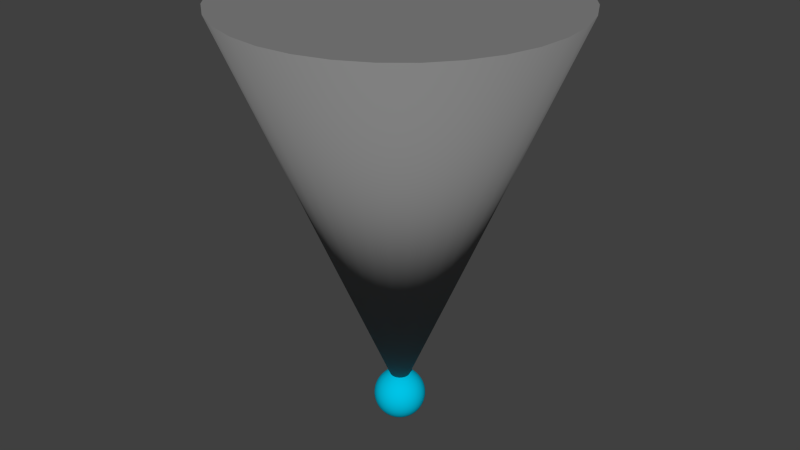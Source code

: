 # Source: Avatar.blend  (saved by Blender 2.68.0; exported with 4.5.12 LTS)
import bpy
from mathutils import Matrix  # noqa: F401  (used for matrix-valued properties, if any)

bpy.ops.wm.read_factory_settings(use_empty=True)
scene = bpy.context.scene
scene.name = 'Scene'

# ---- collections
col_collection_1 = bpy.data.collections.new('Collection 1'); scene.collection.children.link(col_collection_1)

# ---- materials (node trees are filled in below, after node groups)
mat_avatar_mat = bpy.data.materials.new('Avatar_Mat')
mat_avatar_mat.alpha_threshold = 0.0
mat_avatar_mat.use_transparent_shadow = False
mat_avatar_mat.preview_render_type = 'CUBE'
mat_avatar_mat.diffuse_color = (0.0, 0.552, 0.8, 1.0)
mat_avatar_mat.roughness = 0.5
mat_avatar_mat.line_color = (0.0, 0.0, 0.0, 1.0)
mat_view_mat = bpy.data.materials.new('view_mat')
mat_view_mat.alpha_threshold = 0.0
mat_view_mat.use_transparent_shadow = False
mat_view_mat.diffuse_color = (0.2203, 0.2203, 0.2203, 1.0)
mat_view_mat.roughness = 0.5
mat_view_mat.line_color = (0.0, 0.0, 0.0, 0.551)

# ---- material node trees

# ---- world
world_world = bpy.data.worlds.new('World'); scene.world = world_world
world_world.color = (0.05088, 0.05088, 0.05088)
world_world.use_sun_shadow = False
world_world.sun_shadow_jitter_overblur = 0.0
world_world.cycles.sampling_method = 'MANUAL'
world_world.cycles.sample_map_resolution = 256

# ---- meshes
me_sphere = bpy.data.meshes.new('Sphere')
me_sphere.from_pydata([(-9.045e-08, -1.758, 4.262), (0.3437, -1.724, 4.262), (0.6742, -1.624, 4.262), (0.9788, -1.461, 4.262), (1.246, -1.242, 4.262), (1.465, -0.9753, 4.262), (1.628, -0.6707, 4.262), (1.728, -0.3402, 4.262), (1.762, 0.003485, 4.262), (-2.647e-23, 0.003486, 0.001238), (1.728, 0.3472, 4.262), (1.628, 0.6777, 4.262), (1.465, 0.9823, 4.262), (1.246, 1.249, 4.262), (0.9788, 1.468, 4.262), (0.6742, 1.631, 4.262), (0.3437, 1.731, 4.262), (-6.645e-07, 1.765, 4.262), (-0.3437, 1.731, 4.262), (-0.6742, 1.631, 4.262), (-0.9788, 1.468, 4.262), (-1.246, 1.249, 4.262), (-1.465, 0.9823, 4.262), (-1.628, 0.6777, 4.262), (-1.728, 0.3472, 4.262), (-1.762, 0.003484, 4.262), (-1.728, -0.3402, 4.262), (-1.628, -0.6707, 4.262), (-1.465, -0.9753, 4.262), (-1.246, -1.242, 4.262), (-0.9788, -1.461, 4.262), (-0.6742, -1.624, 4.262), (-0.3437, -1.724, 4.262), (-0.05301, 0.2665, -3.342e-08), (-0.104, 0.2511, -3.342e-08), (-0.151, 0.2259, -3.342e-08), (-0.1922, 0.1922, -3.342e-08), (-0.2259, 0.151, -3.342e-08), (-0.2511, 0.104, -4.152e-08), (-0.2665, 0.05301, -4.557e-08), (-0.2717, 1.358e-08, -4.962e-08), (-0.2665, -0.05301, -5.367e-08), (-0.2511, -0.104, -5.772e-08), (-0.2259, -0.151, -6.582e-08), (-0.1922, -0.1922, -6.582e-08), (-0.151, -0.2259, -6.582e-08), (-0.104, -0.2511, -6.582e-08), (-0.05301, -0.2665, -6.582e-08), (-0.052, 0.2665, -0.01034), (-0.102, 0.2511, -0.02029), (-0.1481, 0.2259, -0.02945), (-0.1885, 0.1922, -0.03749), (-0.2216, 0.151, -0.04408), (-0.2462, 0.104, -0.04898), (-0.2614, 0.05301, -0.052), (-0.2665, 2.951e-08, -0.05301), (-0.2614, -0.05301, -0.052), (-0.2462, -0.104, -0.04898), (-0.2216, -0.151, -0.04408), (-0.1885, -0.1922, -0.03749), (-0.1481, -0.2259, -0.02945), (-0.102, -0.2511, -0.02029), (-0.052, -0.2665, -0.01034), (-0.04898, 0.2665, -0.02029), (-0.09608, 0.2511, -0.0398), (-0.1395, 0.2259, -0.05777), (-0.1775, 0.1922, -0.07353), (-0.2087, 0.151, -0.08647), (-0.2319, 0.104, -0.09608), (-0.2462, 0.05301, -0.102), (-0.2511, 3.356e-08, -0.104), (-0.2462, -0.05301, -0.102), (-0.2319, -0.104, -0.09608), (-0.2087, -0.151, -0.08647), (-0.1775, -0.1922, -0.07353), (-0.1395, -0.2259, -0.05777), (-0.09608, -0.2511, -0.0398), (-0.04898, -0.2665, -0.02029), (-0.04408, 0.2665, -0.02945), (-0.08647, 0.2511, -0.05777), (-0.1255, 0.2259, -0.08388), (-0.1598, 0.1922, -0.1068), (-0.1879, 0.151, -0.1255), (-0.2087, 0.104, -0.1395), (-0.2216, 0.05301, -0.1481), (-0.2259, 4.166e-08, -0.151), (-0.2216, -0.05301, -0.1481), (-0.2087, -0.104, -0.1395), (-0.1879, -0.151, -0.1255), (-0.1598, -0.1922, -0.1068), (-0.1255, -0.2259, -0.08388), (-0.08647, -0.2511, -0.05777), (-0.04408, -0.2665, -0.02945), (-0.03749, 0.2665, -0.03749), (-0.07353, 0.2511, -0.07353), (-0.1068, 0.2259, -0.1068), (-0.1359, 0.1922, -0.1359), (-0.1598, 0.151, -0.1598), (-0.1775, 0.104, -0.1775), (-0.1885, 0.05301, -0.1885), (-0.1922, 4.166e-08, -0.1922), (-0.1885, -0.05301, -0.1885), (-0.1775, -0.104, -0.1775), (-0.1598, -0.151, -0.1598), (-0.1359, -0.1922, -0.1359), (-0.1068, -0.2259, -0.1068), (-0.07353, -0.2511, -0.07353), (-0.03749, -0.2665, -0.03749), (-0.02945, 0.2665, -0.04408), (-0.05777, 0.2511, -0.08647), (-0.08388, 0.2259, -0.1255), (-0.1068, 0.1922, -0.1598), (-0.1255, 0.151, -0.1879), (-0.1395, 0.104, -0.2087), (-0.1481, 0.05301, -0.2216), (-0.151, 4.166e-08, -0.2259), (-0.1481, -0.05301, -0.2216), (-0.1395, -0.104, -0.2087), (-0.1255, -0.151, -0.1879), (-0.1068, -0.1922, -0.1598), (-0.08388, -0.2259, -0.1255), (-0.05777, -0.2511, -0.08647), (-0.02945, -0.2665, -0.04408), (-0.02029, 0.2665, -0.04898), (-0.0398, 0.2511, -0.09608), (-0.05777, 0.2259, -0.1395), (-0.07353, 0.1922, -0.1775), (-0.08647, 0.151, -0.2087), (-0.09608, 0.104, -0.2319), (-0.102, 0.05301, -0.2462), (-0.104, 4.166e-08, -0.2511), (-0.102, -0.05301, -0.2462), (-0.09608, -0.104, -0.2319), (-0.08647, -0.151, -0.2087), (-0.07353, -0.1922, -0.1775), (-0.05777, -0.2259, -0.1395), (-0.0398, -0.2511, -0.09608), (-0.02029, -0.2665, -0.04898), (-0.01034, 0.2665, -0.052), (-0.02029, 0.2511, -0.102), (-0.02945, 0.2259, -0.1481), (-0.03749, 0.1922, -0.1885), (-0.04408, 0.151, -0.2216), (-0.04898, 0.104, -0.2462), (-0.052, 0.05301, -0.2614), (-0.05301, 4.166e-08, -0.2665), (-0.052, -0.05301, -0.2614), (-0.04898, -0.104, -0.2462), (-0.04408, -0.151, -0.2216), (-0.03749, -0.1922, -0.1885), (-0.02945, -0.2259, -0.1481), (-0.02029, -0.2511, -0.102), (-0.01034, -0.2665, -0.052), (2.167e-07, 0.2665, -0.05301), (2.218e-07, 0.2511, -0.104), (2.218e-07, 0.2259, -0.151), (2.319e-07, 0.1922, -0.1922), (2.36e-07, 0.151, -0.2259), (2.238e-07, 0.104, -0.2511), (2.522e-07, 0.05301, -0.2665), (2.157e-07, 4.166e-08, -0.2717), (2.522e-07, -0.05301, -0.2665), (2.157e-07, -0.104, -0.2511), (2.36e-07, -0.151, -0.2259), (2.319e-07, -0.1922, -0.1922), (2.299e-07, -0.2259, -0.151), (2.198e-07, -0.2511, -0.104), (2.086e-07, -0.2665, -0.05301), (0.01034, 0.2665, -0.052), (0.02029, 0.2511, -0.102), (0.02945, 0.2259, -0.1481), (0.03749, 0.1922, -0.1885), (0.04408, 0.151, -0.2216), (0.04898, 0.104, -0.2462), (0.052, 0.05301, -0.2614), (0.05301, 4.166e-08, -0.2665), (0.052, -0.05301, -0.2614), (0.04898, -0.104, -0.2462), (0.04408, -0.151, -0.2216), (0.03749, -0.1922, -0.1885), (0.02945, -0.2259, -0.1481), (0.02029, -0.2511, -0.102), (0.01034, -0.2665, -0.052), (0.02029, 0.2665, -0.04898), (0.0398, 0.2511, -0.09608), (0.05777, 0.2259, -0.1395), (0.07353, 0.1922, -0.1775), (0.08647, 0.151, -0.2087), (0.09608, 0.104, -0.2319), (0.102, 0.05301, -0.2462), (0.104, 4.166e-08, -0.2511), (0.102, -0.05301, -0.2462), (0.09608, -0.104, -0.2319), (0.08647, -0.151, -0.2087), (0.07353, -0.1922, -0.1775), (0.05777, -0.2259, -0.1395), (0.0398, -0.2511, -0.09608), (0.02029, -0.2665, -0.04898), (0.02945, 0.2665, -0.04408), (0.05777, 0.2511, -0.08647), (0.08388, 0.2259, -0.1255), (0.1068, 0.1922, -0.1598), (0.1255, 0.151, -0.1879), (0.1395, 0.104, -0.2087), (0.1481, 0.05301, -0.2216), (0.151, 4.166e-08, -0.2259), (0.1481, -0.05301, -0.2216), (0.1395, -0.104, -0.2087), (0.1255, -0.151, -0.1879), (0.1068, -0.1922, -0.1598), (0.08388, -0.2259, -0.1255), (0.05777, -0.2511, -0.08647), (0.02945, -0.2665, -0.04408), (0.03749, 0.2665, -0.03749), (0.07353, 0.2511, -0.07353), (0.1068, 0.2259, -0.1068), (0.1359, 0.1922, -0.1359), (0.1598, 0.151, -0.1598), (0.1775, 0.104, -0.1775), (0.1885, 0.05301, -0.1885), (0.1922, 4.166e-08, -0.1922), (0.1885, -0.05301, -0.1885), (0.1775, -0.104, -0.1775), (0.1598, -0.151, -0.1598), (0.1359, -0.1922, -0.1359), (0.1068, -0.2259, -0.1068), (0.07353, -0.2511, -0.07353), (0.03749, -0.2665, -0.03749), (0.04408, 0.2665, -0.02945), (0.08647, 0.2511, -0.05777), (0.1255, 0.2259, -0.08388), (0.1598, 0.1922, -0.1068), (0.1879, 0.151, -0.1255), (0.2087, 0.104, -0.1395), (0.2216, 0.05301, -0.1481), (0.2259, 4.166e-08, -0.151), (0.2216, -0.05301, -0.1481), (0.2087, -0.104, -0.1395), (0.1879, -0.151, -0.1255), (0.1598, -0.1922, -0.1068), (0.1255, -0.2259, -0.08388), (0.08647, -0.2511, -0.05777), (0.04408, -0.2665, -0.02945), (0.04898, 0.2665, -0.02029), (0.09608, 0.2511, -0.0398), (0.1395, 0.2259, -0.05777), (0.1775, 0.1922, -0.07353), (0.2087, 0.151, -0.08647), (0.2319, 0.104, -0.09608), (0.2462, 0.05301, -0.102), (0.2511, 3.356e-08, -0.104), (0.2462, -0.05301, -0.102), (0.2319, -0.104, -0.09608), (0.2087, -0.151, -0.08647), (0.1775, -0.1922, -0.07353), (0.1395, -0.2259, -0.05777), (0.09608, -0.2511, -0.0398), (0.04898, -0.2665, -0.02029), (0.052, 0.2665, -0.01034), (0.102, 0.2511, -0.02029), (0.1481, 0.2259, -0.02945), (0.1885, 0.1922, -0.03749), (0.2216, 0.151, -0.04408), (0.2462, 0.104, -0.04898), (0.2614, 0.05301, -0.052), (0.2665, 2.951e-08, -0.05301), (0.2614, -0.05301, -0.052), (0.2462, -0.104, -0.04898), (0.2216, -0.151, -0.04408), (0.1885, -0.1922, -0.03749), (0.1481, -0.2259, -0.02945), (0.102, -0.2511, -0.02029), (0.052, -0.2665, -0.01034), (0.05301, 0.2665, -1.723e-08), (0.104, 0.2511, -1.723e-08), (0.151, 0.2259, -1.723e-08), (0.1922, 0.1922, -1.723e-08), (0.2259, 0.151, -1.723e-08), (0.2511, 0.104, -1.03e-09), (0.2665, 0.05301, -5.079e-09), (0.2717, 2.546e-08, -2.128e-08), (0.2665, -0.05301, -1.318e-08), (0.2511, -0.104, -4.152e-08), (0.2259, -0.151, -3.342e-08), (0.1922, -0.1922, -4.962e-08), (0.151, -0.2259, -3.342e-08), (0.104, -0.2511, -6.582e-08), (0.05301, -0.2665, -6.582e-08), (2.117e-07, -0.2717, -6.582e-08), (0.052, 0.2665, 0.01034), (0.102, 0.2511, 0.02029), (0.1481, 0.2259, 0.02945), (0.1885, 0.1922, 0.03749), (0.2216, 0.151, 0.04408), (0.2462, 0.104, 0.04898), (0.2614, 0.05301, 0.052), (0.2665, 2.141e-08, 0.05301), (0.2614, -0.05301, 0.052), (0.2462, -0.104, 0.04898), (0.2216, -0.151, 0.04408), (0.1885, -0.1922, 0.03749), (0.1481, -0.2259, 0.02945), (0.102, -0.2511, 0.02029), (0.052, -0.2665, 0.01034), (0.04898, 0.2665, 0.02029), (0.09608, 0.2511, 0.0398), (0.1395, 0.2259, 0.05777), (0.1775, 0.1922, 0.07353), (0.2087, 0.151, 0.08647), (0.2319, 0.104, 0.09608), (0.2462, 0.05301, 0.102), (0.2511, 1.736e-08, 0.104), (0.2462, -0.05301, 0.102), (0.2319, -0.104, 0.09608), (0.2087, -0.151, 0.08647), (0.1775, -0.1922, 0.07353), (0.1395, -0.2259, 0.05777), (0.09608, -0.2511, 0.0398), (0.04898, -0.2665, 0.02029), (0.04408, 0.2665, 0.02945), (0.08647, 0.2511, 0.05777), (0.1255, 0.2259, 0.08388), (0.1598, 0.1922, 0.1068), (0.1879, 0.151, 0.1255), (0.2087, 0.104, 0.1395), (0.2216, 0.05301, 0.1481), (0.2259, 9.263e-09, 0.151), (0.2216, -0.05301, 0.1481), (0.2087, -0.104, 0.1395), (0.1879, -0.151, 0.1255), (0.1598, -0.1922, 0.1068), (0.1255, -0.2259, 0.08388), (0.08647, -0.2511, 0.05777), (0.04408, -0.2665, 0.02945), (0.03749, 0.2665, 0.03749), (0.07353, 0.2511, 0.07353), (0.1068, 0.2259, 0.1068), (0.1359, 0.1922, 0.1359), (0.1598, 0.151, 0.1598), (0.1775, 0.104, 0.1775), (0.1885, 0.05301, 0.1885), (0.1922, 9.263e-09, 0.1922), (0.1885, -0.05301, 0.1885), (0.1775, -0.104, 0.1775), (0.1598, -0.151, 0.1598), (0.1359, -0.1922, 0.1359), (0.1068, -0.2259, 0.1068), (0.07353, -0.2511, 0.07353), (0.03749, -0.2665, 0.03749), (0.02945, 0.2665, 0.04408), (0.05777, 0.2511, 0.08647), (0.08388, 0.2259, 0.1255), (0.1068, 0.1922, 0.1598), (0.1255, 0.151, 0.1879), (0.1395, 0.104, 0.2087), (0.1481, 0.05301, 0.2216), (0.151, 9.263e-09, 0.2259), (0.1481, -0.05301, 0.2216), (0.1395, -0.104, 0.2087), (0.1255, -0.151, 0.1879), (0.1068, -0.1922, 0.1598), (0.08388, -0.2259, 0.1255), (0.05777, -0.2511, 0.08647), (0.02945, -0.2665, 0.04408), (0.02029, 0.2665, 0.04898), (0.0398, 0.2511, 0.09608), (0.05777, 0.2259, 0.1395), (0.07353, 0.1922, 0.1775), (0.08647, 0.151, 0.2087), (0.09608, 0.104, 0.2319), (0.102, 0.05301, 0.2462), (0.104, 9.263e-09, 0.2511), (0.102, -0.05301, 0.2462), (0.09608, -0.104, 0.2319), (0.08647, -0.151, 0.2087), (0.07353, -0.1922, 0.1775), (0.05777, -0.2259, 0.1395), (0.0398, -0.2511, 0.09608), (0.02029, -0.2665, 0.04898), (0.01034, 0.2665, 0.052), (0.02029, 0.2511, 0.102), (0.02945, 0.2259, 0.1481), (0.03749, 0.1922, 0.1885), (0.04408, 0.151, 0.2216), (0.04898, 0.104, 0.2462), (0.052, 0.05301, 0.2614), (0.05301, 9.263e-09, 0.2665), (0.052, -0.05301, 0.2614), (0.04898, -0.104, 0.2462), (0.04408, -0.151, 0.2216), (0.03749, -0.1922, 0.1885), (0.02945, -0.2259, 0.1481), (0.02029, -0.2511, 0.102), (0.01034, -0.2665, 0.052), (1.985e-07, 0.2665, 0.05301), (1.914e-07, 0.2511, 0.104), (1.854e-07, 0.2259, 0.151), (1.833e-07, 0.1922, 0.1922), (1.833e-07, 0.151, 0.2259), (1.631e-07, 0.104, 0.2511), (1.509e-07, 0.05301, 0.2665), (1.671e-07, 9.263e-09, 0.2717), (1.509e-07, -0.05301, 0.2665), (1.712e-07, -0.104, 0.2511), (1.833e-07, -0.151, 0.2259), (1.833e-07, -0.1922, 0.1922), (1.813e-07, -0.2259, 0.151), (2.076e-07, -0.2511, 0.104), (2.086e-07, -0.2665, 0.05301), (-0.01034, 0.2665, 0.052), (-0.02029, 0.2511, 0.102), (-0.02945, 0.2259, 0.1481), (-0.03749, 0.1922, 0.1885), (-0.04408, 0.151, 0.2216), (-0.04898, 0.104, 0.2462), (-0.052, 0.05301, 0.2614), (-0.05301, 9.263e-09, 0.2665), (-0.052, -0.05301, 0.2614), (-0.04898, -0.104, 0.2462), (-0.04408, -0.151, 0.2216), (-0.03749, -0.1922, 0.1885), (-0.02945, -0.2259, 0.1481), (-0.02029, -0.2511, 0.102), (-0.01034, -0.2665, 0.052), (-0.02029, 0.2665, 0.04898), (-0.0398, 0.2511, 0.09608), (-0.05777, 0.2259, 0.1395), (-0.07353, 0.1922, 0.1775), (-0.08647, 0.151, 0.2087), (-0.09608, 0.104, 0.2319), (-0.102, 0.05301, 0.2462), (-0.104, 9.263e-09, 0.2511), (-0.102, -0.05301, 0.2462), (-0.09608, -0.104, 0.2319), (-0.08647, -0.151, 0.2087), (-0.07353, -0.1922, 0.1775), (-0.05777, -0.2259, 0.1395), (-0.0398, -0.2511, 0.09608), (-0.02029, -0.2665, 0.04898), (-0.02945, 0.2665, 0.04408), (-0.05777, 0.2511, 0.08647), (-0.08388, 0.2259, 0.1255), (-0.1068, 0.1922, 0.1598), (-0.1255, 0.151, 0.1879), (-0.1395, 0.104, 0.2087), (-0.1481, 0.05301, 0.2216), (-0.151, 9.263e-09, 0.2259), (-0.1481, -0.05301, 0.2216), (-0.1395, -0.104, 0.2087), (-0.1255, -0.151, 0.1879), (-0.1068, -0.1922, 0.1598), (-0.08388, -0.2259, 0.1255), (-0.05777, -0.2511, 0.08647), (-0.02945, -0.2665, 0.04408), (1.491e-07, 0.2717, 3.136e-08), (-0.03749, 0.2665, 0.03749), (-0.07353, 0.2511, 0.07353), (-0.1068, 0.2259, 0.1068), (-0.1359, 0.1922, 0.1359), (-0.1598, 0.151, 0.1598), (-0.1775, 0.104, 0.1775), (-0.1885, 0.05301, 0.1885), (-0.1922, 9.263e-09, 0.1922), (-0.1885, -0.05301, 0.1885), (-0.1775, -0.104, 0.1775), (-0.1598, -0.151, 0.1598), (-0.1359, -0.1922, 0.1359), (-0.1068, -0.2259, 0.1068), (-0.07353, -0.2511, 0.07353), (-0.03749, -0.2665, 0.03749), (-0.04408, 0.2665, 0.02945), (-0.08647, 0.2511, 0.05777), (-0.1255, 0.2259, 0.08388), (-0.1598, 0.1922, 0.1068), (-0.1879, 0.151, 0.1255), (-0.2087, 0.104, 0.1395), (-0.2216, 0.05301, 0.1481), (-0.2259, 9.263e-09, 0.151), (-0.2216, -0.05301, 0.1481), (-0.2087, -0.104, 0.1395), (-0.1879, -0.151, 0.1255), (-0.1598, -0.1922, 0.1068), (-0.1255, -0.2259, 0.08388), (-0.08647, -0.2511, 0.05777), (-0.04408, -0.2665, 0.02945), (-0.04898, 0.2665, 0.02029), (-0.09608, 0.2511, 0.0398), (-0.1395, 0.2259, 0.05777), (-0.1775, 0.1922, 0.07353), (-0.2087, 0.151, 0.08647), (-0.2319, 0.104, 0.09608), (-0.2462, 0.05301, 0.102), (-0.2511, 1.736e-08, 0.104), (-0.2462, -0.05301, 0.102), (-0.2319, -0.104, 0.09608), (-0.2087, -0.151, 0.08647), (-0.1775, -0.1922, 0.07353), (-0.1395, -0.2259, 0.05777), (-0.09608, -0.2511, 0.0398), (-0.04898, -0.2665, 0.02029), (-0.052, 0.2665, 0.01034), (-0.102, 0.2511, 0.02029), (-0.1481, 0.2259, 0.02945), (-0.1885, 0.1922, 0.03749), (-0.2216, 0.151, 0.04408), (-0.2462, 0.104, 0.04898), (-0.2614, 0.05301, 0.052), (-0.2665, 2.141e-08, 0.05301), (-0.2614, -0.05301, 0.052), (-0.2462, -0.104, 0.04898), (-0.2216, -0.151, 0.04408), (-0.1885, -0.1922, 0.03749), (-0.1481, -0.2259, 0.02945), (-0.102, -0.2511, 0.02029), (-0.052, -0.2665, 0.01034)], [], [(31, 9, 32), (0, 9, 1), (32, 9, 0), (1, 9, 2), (30, 9, 31), (29, 9, 30), (28, 9, 29), (27, 9, 28), (26, 9, 27), (25, 9, 26), (24, 9, 25), (23, 9, 24), (22, 9, 23), (21, 9, 22), (20, 9, 21), (19, 9, 20), (18, 9, 19), (17, 9, 18), (16, 9, 17), (15, 9, 16), (14, 9, 15), (13, 9, 14), (12, 9, 13), (11, 9, 12), (10, 9, 11), (8, 9, 10), (7, 9, 8), (6, 9, 7), (5, 9, 6), (4, 9, 5), (3, 9, 4), (2, 9, 3), (0, 1, 2, 3, 4, 5, 6, 7, 8, 10, 11, 12, 13, 14, 15, 16, 17, 18, 19, 20, 21, 22, 23, 24, 25, 26, 27, 28, 29, 30, 31, 32), (42, 41, 56, 57), (36, 35, 50, 51), (43, 42, 57, 58), (37, 36, 51, 52), (44, 43, 58, 59), (38, 37, 52, 53), (45, 44, 59, 60), (39, 38, 53, 54), (46, 45, 60, 61), (40, 39, 54, 55), (34, 33, 48, 49), (47, 46, 61, 62), (41, 40, 55, 56), (35, 34, 49, 50), (60, 59, 74, 75), (54, 53, 68, 69), (61, 60, 75, 76), (55, 54, 69, 70), (49, 48, 63, 64), (62, 61, 76, 77), (56, 55, 70, 71), (50, 49, 64, 65), (57, 56, 71, 72), (51, 50, 65, 66), (58, 57, 72, 73), (52, 51, 66, 67), (59, 58, 73, 74), (53, 52, 67, 68), (73, 72, 87, 88), (67, 66, 81, 82), (74, 73, 88, 89), (68, 67, 82, 83), (75, 74, 89, 90), (69, 68, 83, 84), (76, 75, 90, 91), (70, 69, 84, 85), (64, 63, 78, 79), (77, 76, 91, 92), (71, 70, 85, 86), (65, 64, 79, 80), (72, 71, 86, 87), (66, 65, 80, 81), (79, 78, 93, 94), (92, 91, 106, 107), (86, 85, 100, 101), (80, 79, 94, 95), (87, 86, 101, 102), (81, 80, 95, 96), (88, 87, 102, 103), (82, 81, 96, 97), (89, 88, 103, 104), (83, 82, 97, 98), (90, 89, 104, 105), (84, 83, 98, 99), (91, 90, 105, 106), (85, 84, 99, 100), (98, 97, 112, 113), (105, 104, 119, 120), (99, 98, 113, 114), (106, 105, 120, 121), (100, 99, 114, 115), (94, 93, 108, 109), (107, 106, 121, 122), (101, 100, 115, 116), (95, 94, 109, 110), (102, 101, 116, 117), (96, 95, 110, 111), (103, 102, 117, 118), (97, 96, 111, 112), (104, 103, 118, 119), (117, 116, 131, 132), (111, 110, 125, 126), (118, 117, 132, 133), (112, 111, 126, 127), (119, 118, 133, 134), (113, 112, 127, 128), (120, 119, 134, 135), (114, 113, 128, 129), (121, 120, 135, 136), (115, 114, 129, 130), (109, 108, 123, 124), (122, 121, 136, 137), (116, 115, 130, 131), (110, 109, 124, 125), (136, 135, 150, 151), (130, 129, 144, 145), (124, 123, 138, 139), (137, 136, 151, 152), (131, 130, 145, 146), (125, 124, 139, 140), (132, 131, 146, 147), (126, 125, 140, 141), (133, 132, 147, 148), (127, 126, 141, 142), (134, 133, 148, 149), (128, 127, 142, 143), (135, 134, 149, 150), (129, 128, 143, 144), (149, 148, 163, 164), (143, 142, 157, 158), (150, 149, 164, 165), (144, 143, 158, 159), (151, 150, 165, 166), (145, 144, 159, 160), (139, 138, 153, 154), (152, 151, 166, 167), (146, 145, 160, 161), (140, 139, 154, 155), (147, 146, 161, 162), (141, 140, 155, 156), (148, 147, 162, 163), (142, 141, 156, 157), (162, 161, 176, 177), (156, 155, 170, 171), (163, 162, 177, 178), (157, 156, 171, 172), (164, 163, 178, 179), (158, 157, 172, 173), (165, 164, 179, 180), (159, 158, 173, 174), (166, 165, 180, 181), (160, 159, 174, 175), (154, 153, 168, 169), (167, 166, 181, 182), (161, 160, 175, 176), (155, 154, 169, 170), (181, 180, 195, 196), (175, 174, 189, 190), (169, 168, 183, 184), (182, 181, 196, 197), (176, 175, 190, 191), (170, 169, 184, 185), (177, 176, 191, 192), (171, 170, 185, 186), (178, 177, 192, 193), (172, 171, 186, 187), (179, 178, 193, 194), (173, 172, 187, 188), (180, 179, 194, 195), (174, 173, 188, 189), (194, 193, 208, 209), (188, 187, 202, 203), (195, 194, 209, 210), (189, 188, 203, 204), (196, 195, 210, 211), (190, 189, 204, 205), (184, 183, 198, 199), (197, 196, 211, 212), (191, 190, 205, 206), (185, 184, 199, 200), (192, 191, 206, 207), (186, 185, 200, 201), (193, 192, 207, 208), (187, 186, 201, 202), (207, 206, 221, 222), (201, 200, 215, 216), (208, 207, 222, 223), (202, 201, 216, 217), (209, 208, 223, 224), (203, 202, 217, 218), (210, 209, 224, 225), (204, 203, 218, 219), (211, 210, 225, 226), (205, 204, 219, 220), (199, 198, 213, 214), (212, 211, 226, 227), (206, 205, 220, 221), (200, 199, 214, 215), (226, 225, 240, 241), (220, 219, 234, 235), (214, 213, 228, 229), (227, 226, 241, 242), (221, 220, 235, 236), (215, 214, 229, 230), (222, 221, 236, 237), (216, 215, 230, 231), (223, 222, 237, 238), (217, 216, 231, 232), (224, 223, 238, 239), (218, 217, 232, 233), (225, 224, 239, 240), (219, 218, 233, 234), (232, 231, 246, 247), (239, 238, 253, 254), (233, 232, 247, 248), (240, 239, 254, 255), (234, 233, 248, 249), (241, 240, 255, 256), (235, 234, 249, 250), (229, 228, 243, 244), (242, 241, 256, 257), (236, 235, 250, 251), (230, 229, 244, 245), (237, 236, 251, 252), (231, 230, 245, 246), (238, 237, 252, 253), (251, 250, 265, 266), (245, 244, 259, 260), (252, 251, 266, 267), (246, 245, 260, 261), (253, 252, 267, 268), (247, 246, 261, 262), (254, 253, 268, 269), (248, 247, 262, 263), (255, 254, 269, 270), (249, 248, 263, 264), (256, 255, 270, 271), (250, 249, 264, 265), (244, 243, 258, 259), (257, 256, 271, 272), (270, 269, 284, 285), (264, 263, 278, 279), (271, 270, 285, 286), (265, 264, 279, 280), (259, 258, 273, 274), (272, 271, 286, 287), (266, 265, 280, 281), (260, 259, 274, 275), (267, 266, 281, 282), (261, 260, 275, 276), (268, 267, 282, 283), (262, 261, 276, 277), (269, 268, 283, 284), (263, 262, 277, 278), (283, 282, 298, 299), (277, 276, 292, 293), (284, 283, 299, 300), (278, 277, 293, 294), (285, 284, 300, 301), (279, 278, 294, 295), (286, 285, 301, 302), (280, 279, 295, 296), (274, 273, 289, 290), (287, 286, 302, 303), (281, 280, 296, 297), (275, 274, 290, 291), (282, 281, 297, 298), (276, 275, 291, 292), (303, 302, 317, 318), (297, 296, 311, 312), (291, 290, 305, 306), (298, 297, 312, 313), (292, 291, 306, 307), (299, 298, 313, 314), (293, 292, 307, 308), (300, 299, 314, 315), (294, 293, 308, 309), (301, 300, 315, 316), (295, 294, 309, 310), (302, 301, 316, 317), (296, 295, 310, 311), (290, 289, 304, 305), (316, 315, 330, 331), (310, 309, 324, 325), (317, 316, 331, 332), (311, 310, 325, 326), (305, 304, 319, 320), (318, 317, 332, 333), (312, 311, 326, 327), (306, 305, 320, 321), (313, 312, 327, 328), (307, 306, 321, 322), (314, 313, 328, 329), (308, 307, 322, 323), (315, 314, 329, 330), (309, 308, 323, 324), (329, 328, 343, 344), (323, 322, 337, 338), (330, 329, 344, 345), (324, 323, 338, 339), (331, 330, 345, 346), (325, 324, 339, 340), (332, 331, 346, 347), (326, 325, 340, 341), (320, 319, 334, 335), (333, 332, 347, 348), (327, 326, 341, 342), (321, 320, 335, 336), (328, 327, 342, 343), (322, 321, 336, 337), (348, 347, 362, 363), (342, 341, 356, 357), (336, 335, 350, 351), (343, 342, 357, 358), (337, 336, 351, 352), (344, 343, 358, 359), (338, 337, 352, 353), (345, 344, 359, 360), (339, 338, 353, 354), (346, 345, 360, 361), (340, 339, 354, 355), (347, 346, 361, 362), (341, 340, 355, 356), (335, 334, 349, 350), (361, 360, 375, 376), (355, 354, 369, 370), (362, 361, 376, 377), (356, 355, 370, 371), (350, 349, 364, 365), (363, 362, 377, 378), (357, 356, 371, 372), (351, 350, 365, 366), (358, 357, 372, 373), (352, 351, 366, 367), (359, 358, 373, 374), (353, 352, 367, 368), (360, 359, 374, 375), (354, 353, 368, 369), (367, 366, 381, 382), (374, 373, 388, 389), (368, 367, 382, 383), (375, 374, 389, 390), (369, 368, 383, 384), (376, 375, 390, 391), (370, 369, 384, 385), (377, 376, 391, 392), (371, 370, 385, 386), (365, 364, 379, 380), (378, 377, 392, 393), (372, 371, 386, 387), (366, 365, 380, 381), (373, 372, 387, 388), (386, 385, 400, 401), (380, 379, 394, 395), (393, 392, 407, 408), (387, 386, 401, 402), (381, 380, 395, 396), (388, 387, 402, 403), (382, 381, 396, 397), (389, 388, 403, 404), (383, 382, 397, 398), (390, 389, 404, 405), (384, 383, 398, 399), (391, 390, 405, 406), (385, 384, 399, 400), (392, 391, 406, 407), (405, 404, 419, 420), (399, 398, 413, 414), (406, 405, 420, 421), (400, 399, 414, 415), (407, 406, 421, 422), (401, 400, 415, 416), (395, 394, 409, 410), (408, 407, 422, 423), (402, 401, 416, 417), (396, 395, 410, 411), (403, 402, 417, 418), (397, 396, 411, 412), (404, 403, 418, 419), (398, 397, 412, 413), (418, 417, 432, 433), (412, 411, 426, 427), (419, 418, 433, 434), (413, 412, 427, 428), (420, 419, 434, 435), (414, 413, 428, 429), (421, 420, 435, 436), (415, 414, 429, 430), (422, 421, 436, 437), (416, 415, 430, 431), (410, 409, 424, 425), (423, 422, 437, 438), (417, 416, 431, 432), (411, 410, 425, 426), (437, 436, 451, 452), (431, 430, 445, 446), (425, 424, 439, 440), (438, 437, 452, 453), (432, 431, 446, 447), (426, 425, 440, 441), (433, 432, 447, 448), (427, 426, 441, 442), (434, 433, 448, 449), (428, 427, 442, 443), (435, 434, 449, 450), (429, 428, 443, 444), (436, 435, 450, 451), (430, 429, 444, 445), (450, 449, 465, 466), (444, 443, 459, 460), (451, 450, 466, 467), (445, 444, 460, 461), (452, 451, 467, 468), (446, 445, 461, 462), (440, 439, 455, 456), (453, 452, 468, 469), (447, 446, 462, 463), (441, 440, 456, 457), (448, 447, 463, 464), (442, 441, 457, 458), (449, 448, 464, 465), (443, 442, 458, 459), (464, 463, 478, 479), (458, 457, 472, 473), (465, 464, 479, 480), (459, 458, 473, 474), (466, 465, 480, 481), (460, 459, 474, 475), (467, 466, 481, 482), (461, 460, 475, 476), (468, 467, 482, 483), (462, 461, 476, 477), (456, 455, 470, 471), (469, 468, 483, 484), (463, 462, 477, 478), (457, 456, 471, 472), (483, 482, 497, 498), (477, 476, 491, 492), (471, 470, 485, 486), (484, 483, 498, 499), (478, 477, 492, 493), (472, 471, 486, 487), (479, 478, 493, 494), (473, 472, 487, 488), (480, 479, 494, 495), (474, 473, 488, 489), (481, 480, 495, 496), (475, 474, 489, 490), (482, 481, 496, 497), (476, 475, 490, 491), (496, 495, 510, 511), (490, 489, 504, 505), (497, 496, 511, 512), (491, 490, 505, 506), (498, 497, 512, 513), (492, 491, 506, 507), (486, 485, 500, 501), (499, 498, 513, 514), (493, 492, 507, 508), (487, 486, 501, 502), (494, 493, 508, 509), (488, 487, 502, 503), (495, 494, 509, 510), (489, 488, 503, 504), (33, 454, 48), (288, 47, 62), (48, 454, 63), (288, 62, 77), (63, 454, 78), (288, 77, 92), (288, 92, 107), (78, 454, 93), (93, 454, 108), (288, 107, 122), (108, 454, 123), (288, 122, 137), (288, 137, 152), (123, 454, 138), (138, 454, 153), (288, 152, 167), (288, 167, 182), (153, 454, 168), (288, 182, 197), (168, 454, 183), (183, 454, 198), (288, 197, 212), (288, 212, 227), (198, 454, 213), (213, 454, 228), (288, 227, 242), (228, 454, 243), (288, 242, 257), (288, 257, 272), (243, 454, 258), (258, 454, 273), (288, 272, 287), (273, 454, 289), (288, 287, 303), (288, 303, 318), (289, 454, 304), (304, 454, 319), (288, 318, 333), (319, 454, 334), (288, 333, 348), (288, 348, 363), (334, 454, 349), (349, 454, 364), (288, 363, 378), (364, 454, 379), (288, 378, 393), (288, 393, 408), (379, 454, 394), (394, 454, 409), (288, 408, 423), (288, 423, 438), (409, 454, 424), (288, 438, 453), (424, 454, 439), (439, 454, 455), (288, 453, 469), (288, 469, 484), (455, 454, 470), (288, 484, 499), (470, 454, 485), (485, 454, 500), (288, 499, 514), (502, 501, 34, 35), (288, 514, 47), (509, 508, 41, 42), (503, 502, 35, 36), (510, 509, 42, 43), (504, 503, 36, 37), (511, 510, 43, 44), (505, 504, 37, 38), (512, 511, 44, 45), (506, 505, 38, 39), (500, 454, 33), (513, 512, 45, 46), (507, 506, 39, 40), (501, 500, 33, 34), (514, 513, 46, 47), (508, 507, 40, 41)])
me_sphere.polygons.foreach_set('use_smooth', [1, 1, 1, 1, 1, 1, 1, 1, 1, 1, 1, 1, 1, 1, 1, 1, 1, 1, 1, 1, 1, 1, 1, 1, 1, 1, 1, 1, 1, 1, 1, 1, 0, 1, 1, 1, 1, 1, 1, 1, 1, 1, 1, 1, 1, 1, 1, 1, 1, 1, 1, 1, 1, 1, 1, 1, 1, 1, 1, 1, 1, 1, 1, 1, 1, 1, 1, 1, 1, 1, 1, 1, 1, 1, 1, 1, 1, 1, 1, 1, 1, 1, 1, 1, 1, 1, 1, 1, 1, 1, 1, 1, 1, 1, 1, 1, 1, 1, 1, 1, 1, 1, 1, 1, 1, 1, 1, 1, 1, 1, 1, 1, 1, 1, 1, 1, 1, 1, 1, 1, 1, 1, 1, 1, 1, 1, 1, 1, 1, 1, 1, 1, 1, 1, 1, 1, 1, 1, 1, 1, 1, 1, 1, 1, 1, 1, 1, 1, 1, 1, 1, 1, 1, 1, 1, 1, 1, 1, 1, 1, 1, 1, 1, 1, 1, 1, 1, 1, 1, 1, 1, 1, 1, 1, 1, 1, 1, 1, 1, 1, 1, 1, 1, 1, 1, 1, 1, 1, 1, 1, 1, 1, 1, 1, 1, 1, 1, 1, 1, 1, 1, 1, 1, 1, 1, 1, 1, 1, 1, 1, 1, 1, 1, 1, 1, 1, 1, 1, 1, 1, 1, 1, 1, 1, 1, 1, 1, 1, 1, 1, 1, 1, 1, 1, 1, 1, 1, 1, 1, 1, 1, 1, 1, 1, 1, 1, 1, 1, 1, 1, 1, 1, 1, 1, 1, 1, 1, 1, 1, 1, 1, 1, 1, 1, 1, 1, 1, 1, 1, 1, 1, 1, 1, 1, 1, 1, 1, 1, 1, 1, 1, 1, 1, 1, 1, 1, 1, 1, 1, 1, 1, 1, 1, 1, 1, 1, 1, 1, 1, 1, 1, 1, 1, 1, 1, 1, 1, 1, 1, 1, 1, 1, 1, 1, 1, 1, 1, 1, 1, 1, 1, 1, 1, 1, 1, 1, 1, 1, 1, 1, 1, 1, 1, 1, 1, 1, 1, 1, 1, 1, 1, 1, 1, 1, 1, 1, 1, 1, 1, 1, 1, 1, 1, 1, 1, 1, 1, 1, 1, 1, 1, 1, 1, 1, 1, 1, 1, 1, 1, 1, 1, 1, 1, 1, 1, 1, 1, 1, 1, 1, 1, 1, 1, 1, 1, 1, 1, 1, 1, 1, 1, 1, 1, 1, 1, 1, 1, 1, 1, 1, 1, 1, 1, 1, 1, 1, 1, 1, 1, 1, 1, 1, 1, 1, 1, 1, 1, 1, 1, 1, 1, 1, 1, 1, 1, 1, 1, 1, 1, 1, 1, 1, 1, 1, 1, 1, 1, 1, 1, 1, 1, 1, 1, 1, 1, 1, 1, 1, 1, 1, 1, 1, 1, 1, 1, 1, 1, 1, 1, 1, 1, 1, 1, 1, 1, 1, 1, 1, 1, 1, 1, 1, 1, 1, 1, 1, 1, 1, 1, 1, 1, 1, 1, 1, 1, 1, 1, 1, 1, 1, 1, 1, 1, 1, 1, 1, 1, 1, 1, 1, 1, 1, 1, 1, 1, 1, 1, 1, 1, 1, 1, 1, 1, 1, 1, 1, 1, 1, 1, 1, 1, 1, 1, 1, 1, 1, 1, 1, 1, 1, 1, 1, 1, 1, 1, 1, 1, 1, 1, 1, 1, 1, 1, 1, 1])
me_sphere.polygons.foreach_set('material_index', [1, 1, 1, 1, 1, 1, 1, 1, 1, 1, 1, 1, 1, 1, 1, 1, 1, 1, 1, 1, 1, 1, 1, 1, 1, 1, 1, 1, 1, 1, 1, 1, 1, 0, 0, 0, 0, 0, 0, 0, 0, 0, 0, 0, 0, 0, 0, 0, 0, 0, 0, 0, 0, 0, 0, 0, 0, 0, 0, 0, 0, 0, 0, 0, 0, 0, 0, 0, 0, 0, 0, 0, 0, 0, 0, 0, 0, 0, 0, 0, 0, 0, 0, 0, 0, 0, 0, 0, 0, 0, 0, 0, 0, 0, 0, 0, 0, 0, 0, 0, 0, 0, 0, 0, 0, 0, 0, 0, 0, 0, 0, 0, 0, 0, 0, 0, 0, 0, 0, 0, 0, 0, 0, 0, 0, 0, 0, 0, 0, 0, 0, 0, 0, 0, 0, 0, 0, 0, 0, 0, 0, 0, 0, 0, 0, 0, 0, 0, 0, 0, 0, 0, 0, 0, 0, 0, 0, 0, 0, 0, 0, 0, 0, 0, 0, 0, 0, 0, 0, 0, 0, 0, 0, 0, 0, 0, 0, 0, 0, 0, 0, 0, 0, 0, 0, 0, 0, 0, 0, 0, 0, 0, 0, 0, 0, 0, 0, 0, 0, 0, 0, 0, 0, 0, 0, 0, 0, 0, 0, 0, 0, 0, 0, 0, 0, 0, 0, 0, 0, 0, 0, 0, 0, 0, 0, 0, 0, 0, 0, 0, 0, 0, 0, 0, 0, 0, 0, 0, 0, 0, 0, 0, 0, 0, 0, 0, 0, 0, 0, 0, 0, 0, 0, 0, 0, 0, 0, 0, 0, 0, 0, 0, 0, 0, 0, 0, 0, 0, 0, 0, 0, 0, 0, 0, 0, 0, 0, 0, 0, 0, 0, 0, 0, 0, 0, 0, 0, 0, 0, 0, 0, 0, 0, 0, 0, 0, 0, 0, 0, 0, 0, 0, 0, 0, 0, 0, 0, 0, 0, 0, 0, 0, 0, 0, 0, 0, 0, 0, 0, 0, 0, 0, 0, 0, 0, 0, 0, 0, 0, 0, 0, 0, 0, 0, 0, 0, 0, 0, 0, 0, 0, 0, 0, 0, 0, 0, 0, 0, 0, 0, 0, 0, 0, 0, 0, 0, 0, 0, 0, 0, 0, 0, 0, 0, 0, 0, 0, 0, 0, 0, 0, 0, 0, 0, 0, 0, 0, 0, 0, 0, 0, 0, 0, 0, 0, 0, 0, 0, 0, 0, 0, 0, 0, 0, 0, 0, 0, 0, 0, 0, 0, 0, 0, 0, 0, 0, 0, 0, 0, 0, 0, 0, 0, 0, 0, 0, 0, 0, 0, 0, 0, 0, 0, 0, 0, 0, 0, 0, 0, 0, 0, 0, 0, 0, 0, 0, 0, 0, 0, 0, 0, 0, 0, 0, 0, 0, 0, 0, 0, 0, 0, 0, 0, 0, 0, 0, 0, 0, 0, 0, 0, 0, 0, 0, 0, 0, 0, 0, 0, 0, 0, 0, 0, 0, 0, 0, 0, 0, 0, 0, 0, 0, 0, 0, 0, 0, 0, 0, 0, 0, 0, 0, 0, 0, 0, 0, 0, 0, 0, 0, 0, 0, 0, 0, 0, 0, 0, 0, 0, 0, 0, 0, 0, 0, 0, 0, 0, 0, 0, 0, 0, 0, 0, 0, 0, 0, 0, 0, 0, 0, 0, 0, 0, 0, 0, 0, 0, 0, 0, 0, 0, 0, 0, 0, 0])
me_sphere.materials.append(mat_avatar_mat)
me_sphere.materials.append(mat_view_mat)
me_sphere.use_remesh_preserve_volume = False
me_sphere.use_remesh_preserve_attributes = False
me_sphere.use_mirror_vertex_groups = False
me_sphere.update()

# ---- objects
ob_avatar = bpy.data.objects.new('Avatar', me_sphere)

# ---- transforms, parenting, visibility, modifiers, constraints
ob_avatar.location = (0.0, 1.981, 0.0)
ob_avatar.lineart.crease_threshold = 0.0

# ---- collection membership
col_collection_1.objects.link(ob_avatar)

# ---- scene / render settings (as saved in the file)
scene.frame_start = 1; scene.frame_end = 250; scene.frame_set(1)
scene.render.engine = 'BLENDER_EEVEE_NEXT'
scene.render.image_settings.color_mode = 'RGB'
scene.render.image_settings.compression = 90
scene.render.resolution_percentage = 50
scene.render.dither_intensity = 0.0
scene.cycles.use_denoising = False
scene.cycles.samples = 10
scene.cycles.sampling_pattern = 'TABULATED_SOBOL'
scene.cycles.light_sampling_threshold = 0.0
scene.cycles.use_adaptive_sampling = False
scene.cycles.use_light_tree = False
scene.cycles.blur_glossy = 0.0
scene.cycles.volume_bounces = 1
scene.cycles.pixel_filter_type = 'GAUSSIAN'
scene.cycles.sample_clamp_indirect = 0.0
scene.view_settings.view_transform = 'Standard'
bpy.context.view_layer.update()

# ---- added for rendering (the .blend has no active camera and no usable light): camera, sun
cam_auto = bpy.data.cameras.new('AutoCamera')
cam_auto.lens = 50.0
cam_auto.sensor_width = 36.0
cam_auto.clip_end = 1000.0
ob_auto_camera = bpy.data.objects.new('AutoCamera', cam_auto)
scene.collection.objects.link(ob_auto_camera)
ob_auto_camera.location = (6.23334, -5.49574, 6.982)
ob_auto_camera.rotation_euler = (1.09748, -7.21219e-08, 0.694738)
scene.camera = ob_auto_camera
light_auto_sun = bpy.data.lights.new('AutoSun', 'SUN')
light_auto_sun.energy = 3.0
light_auto_sun.angle = 0.0523599
ob_auto_sun = bpy.data.objects.new('AutoSun', light_auto_sun)
scene.collection.objects.link(ob_auto_sun)
ob_auto_sun.rotation_euler = (0.872665, 0.174533, 0.523599)
bpy.context.view_layer.update()
